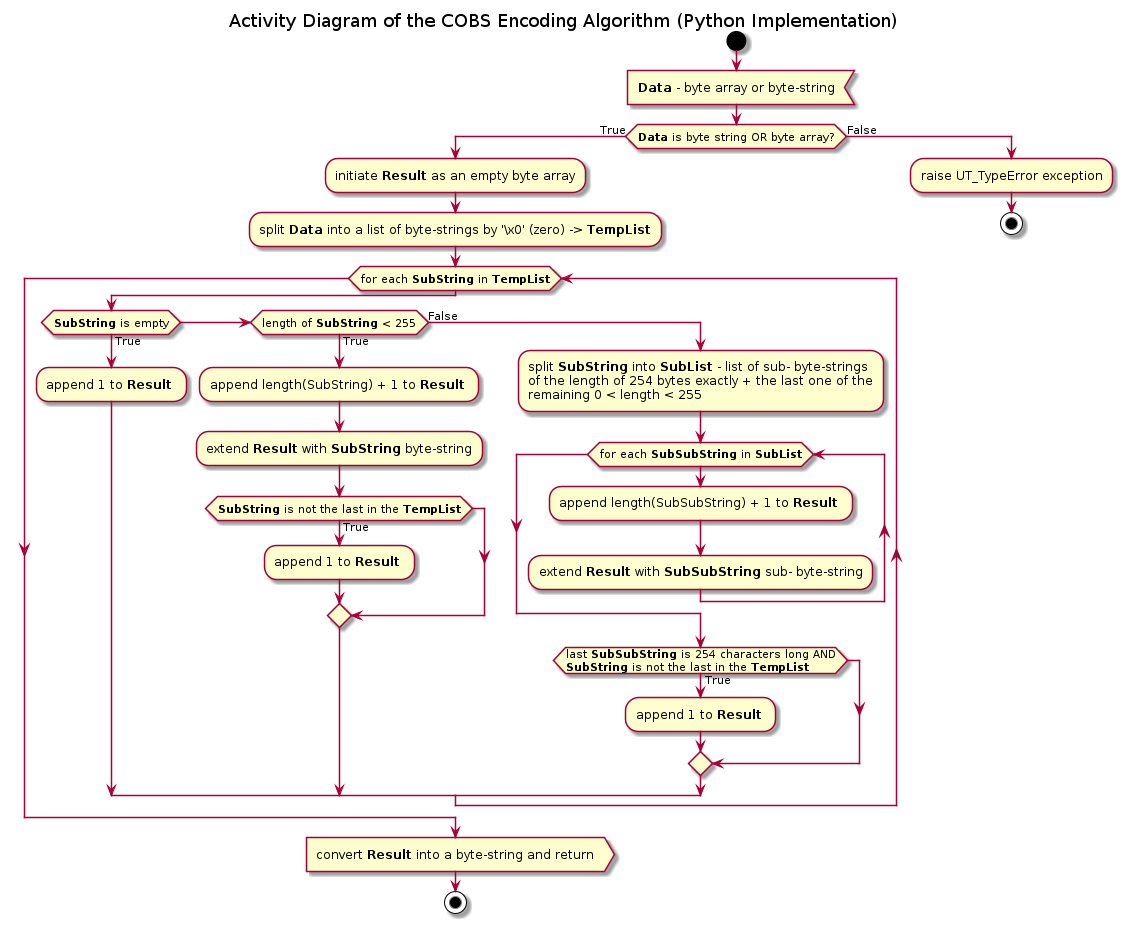

The diagram above was rendered by PlantUML. Its source (embedded in the PNG):
@startuml cobsPy_encode

title Activity Diagram of the COBS Encoding Algorithm (Python Implementation)

start

:<b>Data</b> - byte array or byte-string<

if (<b>Data</b> is byte string OR byte array?) then (True)

    :initiate <b>Result</b> as an empty byte array;

    :split <b>Data</b> into a list of byte-strings by '\x0' (zero) -> <b>TempList</b>;

    while (for each <b>SubString</b> in <b>TempList</b>)
        if (<b>SubString</b> is empty) then (True)
            :append 1 to <b>Result</b> ;
        elseif (length of <b>SubString</b> < 255) then (True)
            :append length(SubString) + 1 to <b>Result</b> ;
            
            :extend <b>Result</b> with <b>SubString</b> byte-string;
            
            if (<b>SubString</b> is not the last in the <b>TempList</b>) then (True)
                :append 1 to <b>Result</b> ;
            endif
        else (False)
            :split <b>SubString</b> into <b>SubList</b> - list of sub- byte-strings
            of the length of 254 bytes exactly + the last one of the
            remaining 0 < length < 255;
            
            while (for each <b>SubSubString</b> in <b>SubList</b>)
                :append length(SubSubString) + 1 to <b>Result</b> ;
                
                :extend <b>Result</b> with <b>SubSubString</b> sub- byte-string;
            end while
            
            if (last <b>SubSubString</b> is 254 characters long AND\n<b>SubString</b> is not the last in the <b>TempList</b>) then (True)
                :append 1 to <b>Result</b> ;
            endif
        endif
    end while

    :convert <b>Result</b> into a byte-string and return>

    stop
else (False)
    :raise UT_TypeError exception;

    stop
endif

@enduml